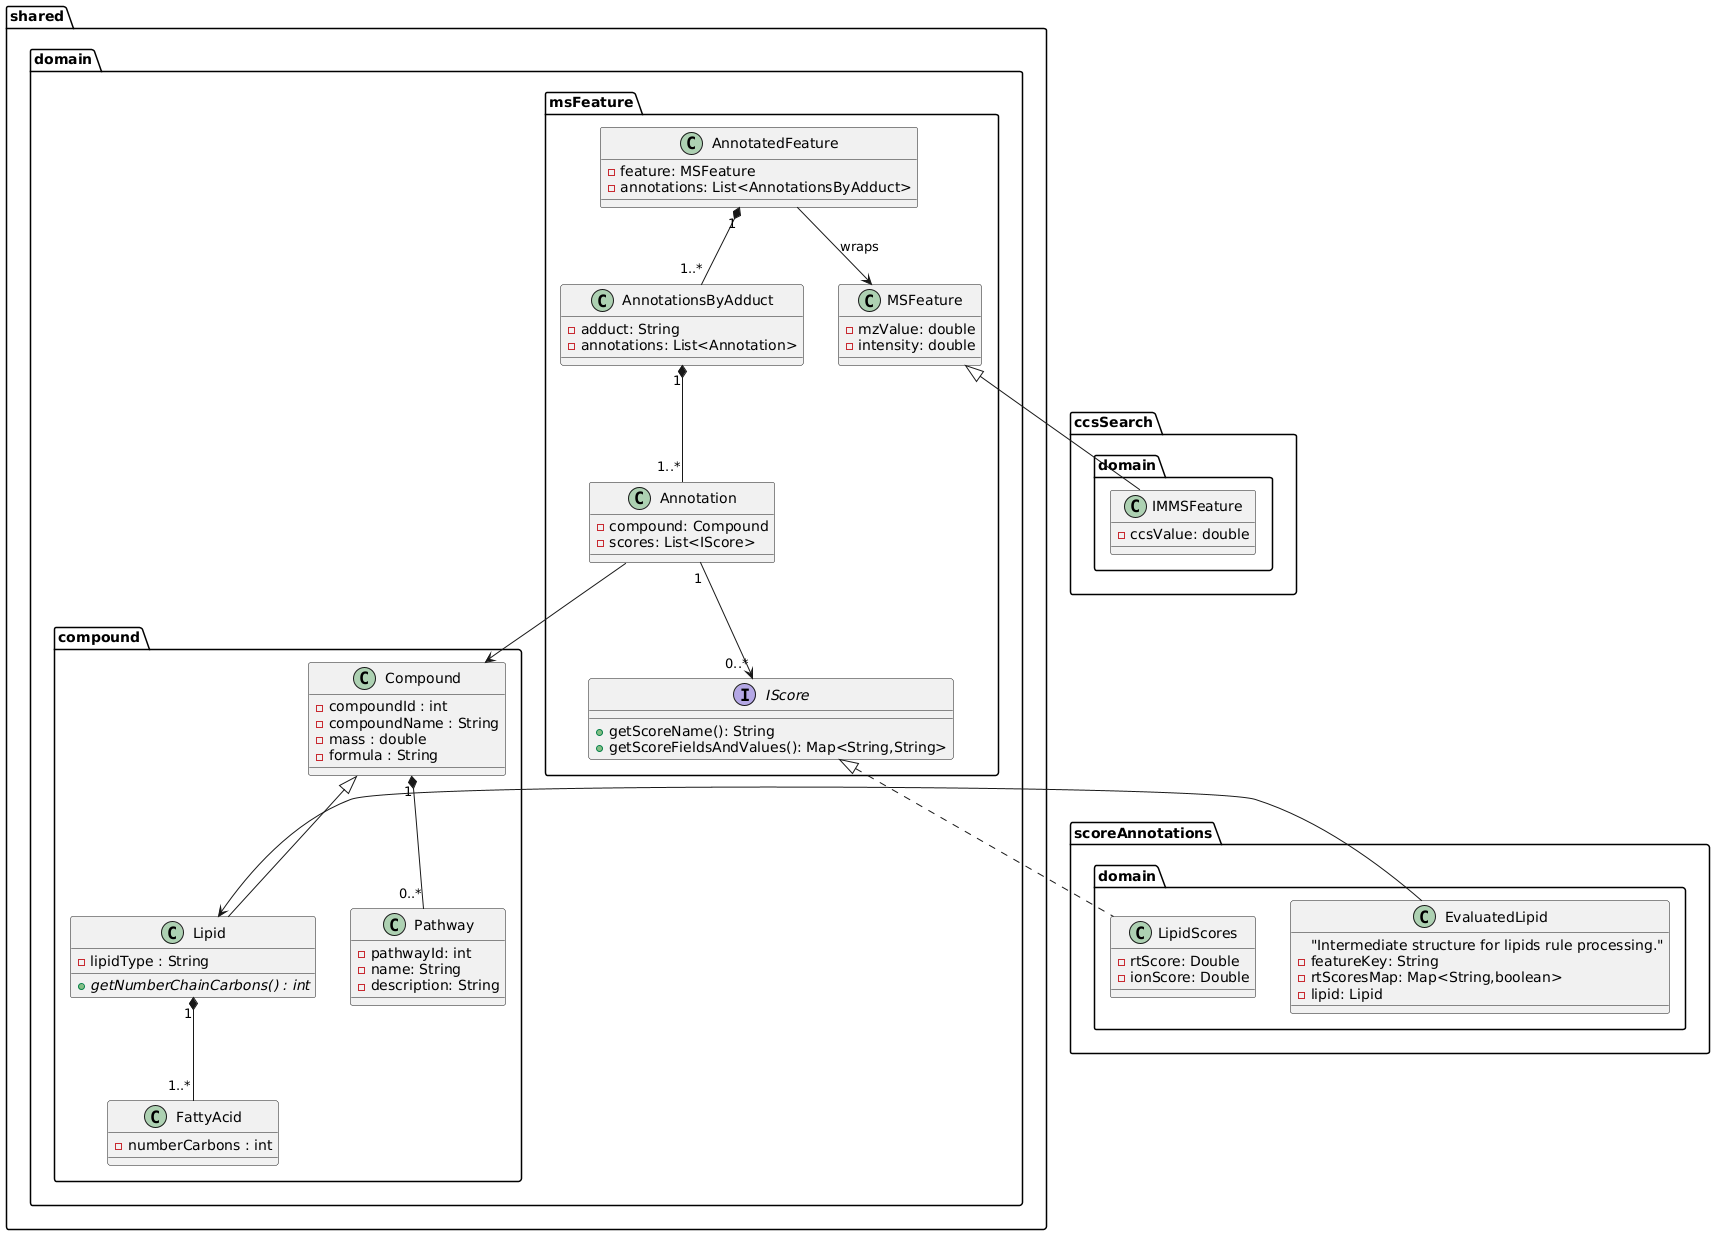

The diagram above was rendered by PlantUML. Its source (embedded in the PNG):
@startuml
' ------------------ Shared ------------------
package "shared.domain" {
  
  package "compound" {
        class Compound {
            -compoundId : int
            -compoundName : String
            -mass : double
            -formula : String
        }
    
        class Lipid extends Compound {
            -lipidType : String
            {abstract} +getNumberChainCarbons() : int
        }
      
        class FattyAcid {
            -numberCarbons : int
        }
    
        class Pathway {
            -pathwayId: int
            -name: String
            -description: String
        }
    }

    package "msFeature" {
        class AnnotatedFeature {
            -feature: MSFeature
            -annotations: List<AnnotationsByAdduct>
        }

        class MSFeature {
            -mzValue: double
            -intensity: double
        }

        class AnnotationsByAdduct {
            -adduct: String
            -annotations: List<Annotation>
        }

        class Annotation {
            -compound: Compound
            -scores: List<IScore>
        }
        
        interface IScore {
            +getScoreName(): String
            +getScoreFieldsAndValues(): Map<String,String>
        }
    }
}

' ------------------ ScoreAnnotations ------------------
package "scoreAnnotations.domain" {
  class LipidScores implements shared.domain.msFeature.IScore {
    -rtScore: Double
    -ionScore: Double
  }
  
  class EvaluatedLipid {
    "Intermediate structure for lipids rule processing."
    -featureKey: String
    -rtScoresMap: Map<String,boolean>
    -lipid: Lipid
  }
}

' ------------------ CcsSearch ------------------
package "ccsSearch.domain" {
  class IMMSFeature  extends shared.domain.msFeature.MSFeature {
    -ccsValue: double
  }
}

' ------------------ Relationships ------------------
Lipid "1" *-- "1..*" FattyAcid
Compound "1" *-- "0..*" Pathway
AnnotatedFeature "1" *-- "1..*" AnnotationsByAdduct
AnnotationsByAdduct "1" *-- "1..*" Annotation
Annotation "1" --> "0..*" IScore

Annotation --> Compound
AnnotatedFeature --> MSFeature : wraps
EvaluatedLipid --> Lipid
@enduml